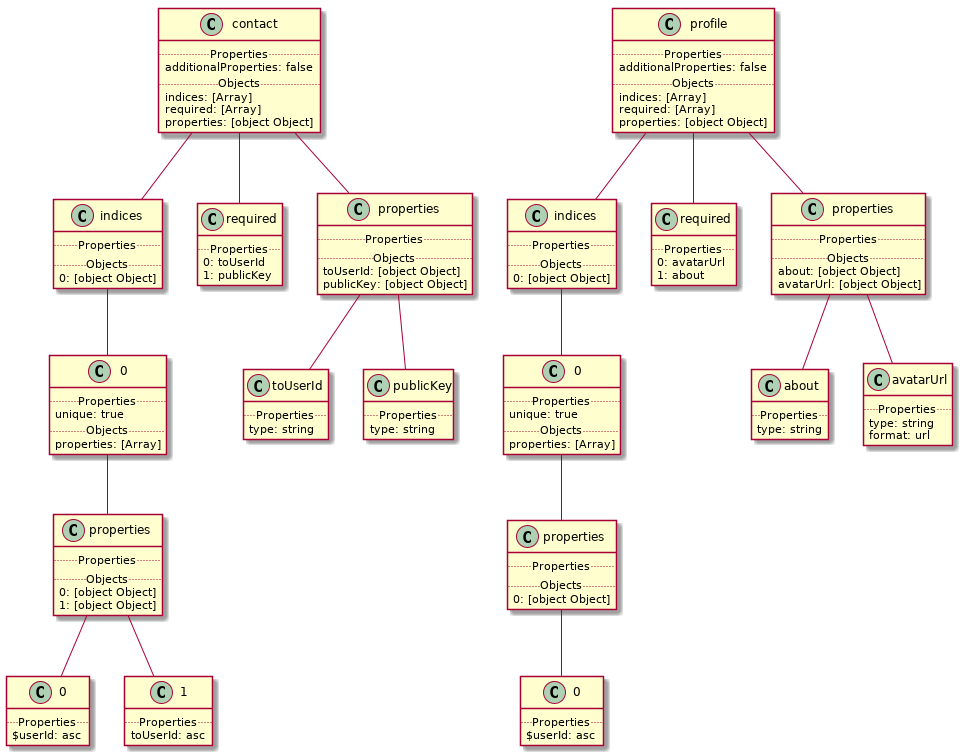

The diagram above was rendered by PlantUML. Its source (embedded in the PNG):
@startuml
class "contact" as contact {
    .. Properties ..
    additionalProperties: false
    .. Objects ..
    indices: [Array]
    required: [Array]
    properties: [object Object]
}
class "indices" as contact.indices {
    .. Properties ..
    .. Objects ..
    0: [object Object]
}
class "0" as contact.indices.0 {
    .. Properties ..
    unique: true
    .. Objects ..
    properties: [Array]
}
class "properties" as contact.indices.0.properties {
    .. Properties ..
    .. Objects ..
    0: [object Object]
    1: [object Object]
}
class "0" as contact.indices.0.properties.0 {
    .. Properties ..
    $userId: asc
}
class "1" as contact.indices.0.properties.1 {
    .. Properties ..
    toUserId: asc
}
class "required" as contact.required {
    .. Properties ..
    0: toUserId
    1: publicKey
}
class "properties" as contact.properties {
    .. Properties ..
    .. Objects ..
    toUserId: [object Object]
    publicKey: [object Object]
}
class "toUserId" as contact.properties.toUserId {
    .. Properties ..
    type: string
}
class "publicKey" as contact.properties.publicKey {
    .. Properties ..
    type: string
}
class "profile" as profile {
    .. Properties ..
    additionalProperties: false
    .. Objects ..
    indices: [Array]
    required: [Array]
    properties: [object Object]
}
class "indices" as profile.indices {
    .. Properties ..
    .. Objects ..
    0: [object Object]
}
class "0" as profile.indices.0 {
    .. Properties ..
    unique: true
    .. Objects ..
    properties: [Array]
}
class "properties" as profile.indices.0.properties {
    .. Properties ..
    .. Objects ..
    0: [object Object]
}
class "0" as profile.indices.0.properties.0 {
    .. Properties ..
    $userId: asc
}
class "required" as profile.required {
    .. Properties ..
    0: avatarUrl
    1: about
}
class "properties" as profile.properties {
    .. Properties ..
    .. Objects ..
    about: [object Object]
    avatarUrl: [object Object]
}
class "about" as profile.properties.about {
    .. Properties ..
    type: string
}
class "avatarUrl" as profile.properties.avatarUrl {
    .. Properties ..
    type: string
    format: url
}
contact.indices.0.properties -- contact.indices.0.properties.0
contact.indices.0.properties -- contact.indices.0.properties.1
contact.indices.0 -- contact.indices.0.properties
contact.indices -- contact.indices.0
contact.properties -- contact.properties.toUserId
contact.properties -- contact.properties.publicKey
contact -- contact.indices
contact -- contact.required
contact -- contact.properties
profile.indices.0.properties -- profile.indices.0.properties.0
profile.indices.0 -- profile.indices.0.properties
profile.indices -- profile.indices.0
profile.properties -- profile.properties.about
profile.properties -- profile.properties.avatarUrl
profile -- profile.indices
profile -- profile.required
profile -- profile.properties
@enduml